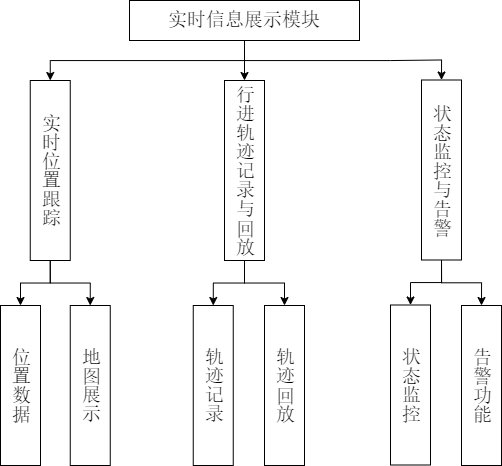

The diagram above was exported from draw.io. Its source (the exported page's mxGraphModel, read from the mxfile embedded in the PNG):
<mxGraphModel dx="1052" dy="1291" grid="1" gridSize="10" guides="1" tooltips="1" connect="1" arrows="1" fold="1" page="1" pageScale="1" pageWidth="827" pageHeight="1169" math="0" shadow="0">
  <root>
    <mxCell id="0" />
    <mxCell id="1" parent="0" />
    <mxCell id="gVeXpofVPKgGcoVdp60G-1" style="edgeStyle=orthogonalEdgeStyle;rounded=0;orthogonalLoop=1;jettySize=auto;html=1;exitX=0.5;exitY=1;exitDx=0;exitDy=0;entryX=0.5;entryY=0;entryDx=0;entryDy=0;" edge="1" parent="1" source="gVeXpofVPKgGcoVdp60G-4" target="gVeXpofVPKgGcoVdp60G-11">
      <mxGeometry relative="1" as="geometry" />
    </mxCell>
    <mxCell id="gVeXpofVPKgGcoVdp60G-2" style="edgeStyle=orthogonalEdgeStyle;rounded=0;orthogonalLoop=1;jettySize=auto;html=1;exitX=0.5;exitY=1;exitDx=0;exitDy=0;entryX=0.5;entryY=0;entryDx=0;entryDy=0;" edge="1" parent="1" source="gVeXpofVPKgGcoVdp60G-4" target="gVeXpofVPKgGcoVdp60G-8">
      <mxGeometry relative="1" as="geometry" />
    </mxCell>
    <mxCell id="gVeXpofVPKgGcoVdp60G-3" style="edgeStyle=orthogonalEdgeStyle;rounded=0;orthogonalLoop=1;jettySize=auto;html=1;exitX=0.5;exitY=1;exitDx=0;exitDy=0;entryX=0.5;entryY=0;entryDx=0;entryDy=0;" edge="1" parent="1" source="gVeXpofVPKgGcoVdp60G-4" target="gVeXpofVPKgGcoVdp60G-15">
      <mxGeometry relative="1" as="geometry" />
    </mxCell>
    <mxCell id="gVeXpofVPKgGcoVdp60G-4" value="实时信息展示模块" style="rounded=0;whiteSpace=wrap;html=1;fontFamily=宋体;fontSize=19;" vertex="1" parent="1">
      <mxGeometry x="299" y="280" width="230" height="40" as="geometry" />
    </mxCell>
    <mxCell id="gVeXpofVPKgGcoVdp60G-25" style="edgeStyle=orthogonalEdgeStyle;rounded=0;orthogonalLoop=1;jettySize=auto;html=1;exitX=0.5;exitY=1;exitDx=0;exitDy=0;entryX=0.5;entryY=0;entryDx=0;entryDy=0;" edge="1" parent="1" source="gVeXpofVPKgGcoVdp60G-8" target="gVeXpofVPKgGcoVdp60G-16">
      <mxGeometry relative="1" as="geometry" />
    </mxCell>
    <mxCell id="gVeXpofVPKgGcoVdp60G-26" style="edgeStyle=orthogonalEdgeStyle;rounded=0;orthogonalLoop=1;jettySize=auto;html=1;exitX=0.5;exitY=1;exitDx=0;exitDy=0;entryX=0.5;entryY=0;entryDx=0;entryDy=0;" edge="1" parent="1" source="gVeXpofVPKgGcoVdp60G-8" target="gVeXpofVPKgGcoVdp60G-18">
      <mxGeometry relative="1" as="geometry" />
    </mxCell>
    <mxCell id="gVeXpofVPKgGcoVdp60G-8" value="实时位置跟踪" style="rounded=0;whiteSpace=wrap;html=1;textDirection=vertical-lr;horizontal=1;fontFamily=宋体;spacingTop=0;fontSize=19;" vertex="1" parent="1">
      <mxGeometry x="199.75" y="360" width="40" height="180" as="geometry" />
    </mxCell>
    <mxCell id="gVeXpofVPKgGcoVdp60G-27" style="edgeStyle=orthogonalEdgeStyle;rounded=0;orthogonalLoop=1;jettySize=auto;html=1;exitX=0.5;exitY=1;exitDx=0;exitDy=0;entryX=0.5;entryY=0;entryDx=0;entryDy=0;" edge="1" parent="1" source="gVeXpofVPKgGcoVdp60G-11" target="gVeXpofVPKgGcoVdp60G-19">
      <mxGeometry relative="1" as="geometry" />
    </mxCell>
    <mxCell id="gVeXpofVPKgGcoVdp60G-28" style="edgeStyle=orthogonalEdgeStyle;rounded=0;orthogonalLoop=1;jettySize=auto;html=1;exitX=0.5;exitY=1;exitDx=0;exitDy=0;entryX=0.5;entryY=0;entryDx=0;entryDy=0;" edge="1" parent="1" source="gVeXpofVPKgGcoVdp60G-11" target="gVeXpofVPKgGcoVdp60G-20">
      <mxGeometry relative="1" as="geometry" />
    </mxCell>
    <mxCell id="gVeXpofVPKgGcoVdp60G-11" value="行进轨迹记录与回放" style="rounded=0;whiteSpace=wrap;html=1;textDirection=vertical-lr;horizontal=1;fontFamily=宋体;spacingTop=0;fontSize=19;" vertex="1" parent="1">
      <mxGeometry x="394" y="360" width="40" height="180" as="geometry" />
    </mxCell>
    <mxCell id="gVeXpofVPKgGcoVdp60G-29" style="edgeStyle=orthogonalEdgeStyle;rounded=0;orthogonalLoop=1;jettySize=auto;html=1;exitX=0.5;exitY=1;exitDx=0;exitDy=0;entryX=0.5;entryY=0;entryDx=0;entryDy=0;" edge="1" parent="1" source="gVeXpofVPKgGcoVdp60G-15" target="gVeXpofVPKgGcoVdp60G-22">
      <mxGeometry relative="1" as="geometry" />
    </mxCell>
    <mxCell id="gVeXpofVPKgGcoVdp60G-30" style="edgeStyle=orthogonalEdgeStyle;rounded=0;orthogonalLoop=1;jettySize=auto;html=1;exitX=0.5;exitY=1;exitDx=0;exitDy=0;entryX=0.5;entryY=0;entryDx=0;entryDy=0;" edge="1" parent="1" source="gVeXpofVPKgGcoVdp60G-15" target="gVeXpofVPKgGcoVdp60G-23">
      <mxGeometry relative="1" as="geometry" />
    </mxCell>
    <mxCell id="gVeXpofVPKgGcoVdp60G-15" value="状态监控与告警" style="rounded=0;whiteSpace=wrap;html=1;textDirection=vertical-lr;horizontal=1;fontFamily=宋体;spacingTop=0;fontSize=19;" vertex="1" parent="1">
      <mxGeometry x="591" y="359.5" width="40" height="180" as="geometry" />
    </mxCell>
    <mxCell id="gVeXpofVPKgGcoVdp60G-16" value="位置数据" style="rounded=0;whiteSpace=wrap;textDirection=vertical-lr;horizontal=1;fontFamily=宋体;spacingTop=0;fontSize=19;spacing=3;spacingBottom=0;html=1;" vertex="1" parent="1">
      <mxGeometry x="170" y="585" width="40" height="160" as="geometry" />
    </mxCell>
    <mxCell id="gVeXpofVPKgGcoVdp60G-18" value="地图展示" style="rounded=0;whiteSpace=wrap;html=1;textDirection=vertical-lr;horizontal=1;fontFamily=宋体;spacingTop=0;fontSize=19;" vertex="1" parent="1">
      <mxGeometry x="239.75" y="585" width="40" height="160" as="geometry" />
    </mxCell>
    <mxCell id="gVeXpofVPKgGcoVdp60G-19" value="轨迹记录" style="rounded=0;whiteSpace=wrap;html=1;textDirection=vertical-lr;horizontal=1;fontFamily=宋体;spacingTop=0;fontSize=19;" vertex="1" parent="1">
      <mxGeometry x="362.75" y="585" width="40" height="160" as="geometry" />
    </mxCell>
    <mxCell id="gVeXpofVPKgGcoVdp60G-20" value="轨迹回放" style="rounded=0;whiteSpace=wrap;html=1;textDirection=vertical-lr;horizontal=1;fontFamily=宋体;spacingTop=0;fontSize=19;" vertex="1" parent="1">
      <mxGeometry x="434" y="585" width="40" height="160" as="geometry" />
    </mxCell>
    <mxCell id="gVeXpofVPKgGcoVdp60G-22" value="状态监控" style="rounded=0;whiteSpace=wrap;html=1;textDirection=vertical-lr;horizontal=1;fontFamily=宋体;spacingTop=0;fontSize=19;" vertex="1" parent="1">
      <mxGeometry x="560" y="584.5" width="40" height="160" as="geometry" />
    </mxCell>
    <mxCell id="gVeXpofVPKgGcoVdp60G-23" value="告警功能" style="rounded=0;whiteSpace=wrap;html=1;textDirection=vertical-lr;horizontal=1;fontFamily=宋体;spacingTop=0;fontSize=19;" vertex="1" parent="1">
      <mxGeometry x="631" y="585" width="40" height="160" as="geometry" />
    </mxCell>
  </root>
</mxGraphModel>